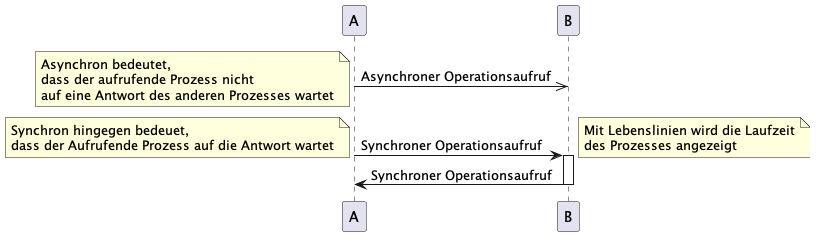

The diagram above was rendered by PlantUML. Its source (embedded in the PNG):
@startuml
A ->> B: Asynchroner Operationsaufruf
note left
Asynchron bedeutet,
dass der aufrufende Prozess nicht 
auf eine Antwort des anderen Prozesses wartet
end note
A -> B: Synchroner Operationsaufruf
activate B

note right
Mit Lebenslinien wird die Laufzeit
des Prozesses angezeigt
end note

note left
Synchron hingegen bedeuet, 
dass der Aufrufende Prozess auf die Antwort wartet
end note
B -> A: Synchroner Operationsaufruf

deactivate B
@enduml